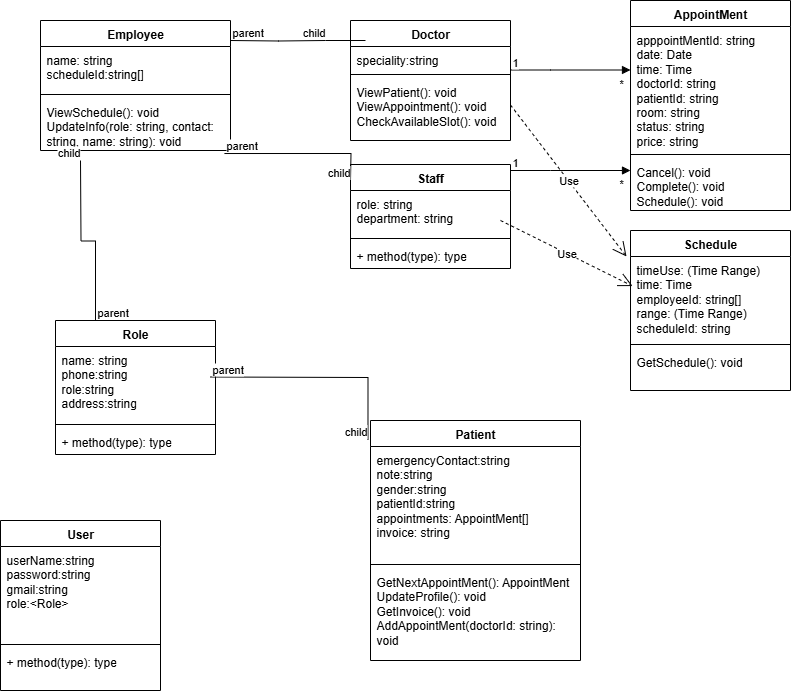

The diagram above was exported from draw.io. Its source (the exported page's mxGraphModel, read from the mxfile embedded in the PNG):
<mxGraphModel dx="1418" dy="756" grid="1" gridSize="10" guides="1" tooltips="1" connect="1" arrows="1" fold="1" page="1" pageScale="1" pageWidth="850" pageHeight="1100" background="#ffffff" math="0" shadow="0">
  <root>
    <mxCell id="0" />
    <mxCell id="1" parent="0" />
    <mxCell id="xfQUpqwxk4-0E_UHoi5w-2" value="Employee" style="swimlane;fontStyle=1;align=center;verticalAlign=top;childLayout=stackLayout;horizontal=1;startSize=26;horizontalStack=0;resizeParent=1;resizeParentMax=0;resizeLast=0;collapsible=1;marginBottom=0;whiteSpace=wrap;html=1;" vertex="1" parent="1">
      <mxGeometry x="80" y="30" width="190" height="130" as="geometry" />
    </mxCell>
    <mxCell id="xfQUpqwxk4-0E_UHoi5w-3" value="&lt;div&gt;&lt;span style=&quot;background-color: transparent; color: light-dark(rgb(0, 0, 0), rgb(255, 255, 255));&quot;&gt;name: string&lt;/span&gt;&lt;/div&gt;&lt;div&gt;&lt;div&gt;scheduleId:string[]&lt;/div&gt;&lt;/div&gt;" style="text;strokeColor=none;fillColor=none;align=left;verticalAlign=top;spacingLeft=4;spacingRight=4;overflow=hidden;rotatable=0;points=[[0,0.5],[1,0.5]];portConstraint=eastwest;whiteSpace=wrap;html=1;" vertex="1" parent="xfQUpqwxk4-0E_UHoi5w-2">
      <mxGeometry y="26" width="190" height="44" as="geometry" />
    </mxCell>
    <mxCell id="xfQUpqwxk4-0E_UHoi5w-4" value="" style="line;strokeWidth=1;fillColor=none;align=left;verticalAlign=middle;spacingTop=-1;spacingLeft=3;spacingRight=3;rotatable=0;labelPosition=right;points=[];portConstraint=eastwest;strokeColor=inherit;" vertex="1" parent="xfQUpqwxk4-0E_UHoi5w-2">
      <mxGeometry y="70" width="190" height="8" as="geometry" />
    </mxCell>
    <mxCell id="xfQUpqwxk4-0E_UHoi5w-5" value="ViewSchedule(): void&lt;div&gt;UpdateInfo(role: string, contact: string, name: string): void&lt;/div&gt;" style="text;strokeColor=none;fillColor=none;align=left;verticalAlign=top;spacingLeft=4;spacingRight=4;overflow=hidden;rotatable=0;points=[[0,0.5],[1,0.5]];portConstraint=eastwest;whiteSpace=wrap;html=1;" vertex="1" parent="xfQUpqwxk4-0E_UHoi5w-2">
      <mxGeometry y="78" width="190" height="52" as="geometry" />
    </mxCell>
    <mxCell id="xfQUpqwxk4-0E_UHoi5w-6" value="" style="endArrow=none;html=1;edgeStyle=orthogonalEdgeStyle;rounded=0;" edge="1" parent="1" target="xfQUpqwxk4-0E_UHoi5w-65">
      <mxGeometry relative="1" as="geometry">
        <mxPoint x="270" y="50" as="sourcePoint" />
        <mxPoint x="385" y="50" as="targetPoint" />
      </mxGeometry>
    </mxCell>
    <mxCell id="xfQUpqwxk4-0E_UHoi5w-7" value="parent" style="edgeLabel;resizable=0;html=1;align=left;verticalAlign=bottom;" connectable="0" vertex="1" parent="xfQUpqwxk4-0E_UHoi5w-6">
      <mxGeometry x="-1" relative="1" as="geometry" />
    </mxCell>
    <mxCell id="xfQUpqwxk4-0E_UHoi5w-8" value="child" style="edgeLabel;resizable=0;html=1;align=right;verticalAlign=bottom;" connectable="0" vertex="1" parent="xfQUpqwxk4-0E_UHoi5w-6">
      <mxGeometry x="1" relative="1" as="geometry" />
    </mxCell>
    <mxCell id="xfQUpqwxk4-0E_UHoi5w-9" value="Doctor" style="swimlane;fontStyle=1;align=center;verticalAlign=top;childLayout=stackLayout;horizontal=1;startSize=26;horizontalStack=0;resizeParent=1;resizeParentMax=0;resizeLast=0;collapsible=1;marginBottom=0;whiteSpace=wrap;html=1;" vertex="1" parent="1">
      <mxGeometry x="390" y="30" width="160" height="120" as="geometry" />
    </mxCell>
    <mxCell id="xfQUpqwxk4-0E_UHoi5w-10" value="speciality:string" style="text;strokeColor=none;fillColor=none;align=left;verticalAlign=top;spacingLeft=4;spacingRight=4;overflow=hidden;rotatable=0;points=[[0,0.5],[1,0.5]];portConstraint=eastwest;whiteSpace=wrap;html=1;" vertex="1" parent="xfQUpqwxk4-0E_UHoi5w-9">
      <mxGeometry y="26" width="160" height="24" as="geometry" />
    </mxCell>
    <mxCell id="xfQUpqwxk4-0E_UHoi5w-11" value="" style="line;strokeWidth=1;fillColor=none;align=left;verticalAlign=middle;spacingTop=-1;spacingLeft=3;spacingRight=3;rotatable=0;labelPosition=right;points=[];portConstraint=eastwest;strokeColor=inherit;" vertex="1" parent="xfQUpqwxk4-0E_UHoi5w-9">
      <mxGeometry y="50" width="160" height="8" as="geometry" />
    </mxCell>
    <mxCell id="xfQUpqwxk4-0E_UHoi5w-12" value="ViewPatient(): void&lt;div&gt;ViewAppointment(): void&lt;/div&gt;&lt;div&gt;CheckAvailableSlot(): void&lt;/div&gt;" style="text;strokeColor=none;fillColor=none;align=left;verticalAlign=top;spacingLeft=4;spacingRight=4;overflow=hidden;rotatable=0;points=[[0,0.5],[1,0.5]];portConstraint=eastwest;whiteSpace=wrap;html=1;" vertex="1" parent="xfQUpqwxk4-0E_UHoi5w-9">
      <mxGeometry y="58" width="160" height="62" as="geometry" />
    </mxCell>
    <mxCell id="xfQUpqwxk4-0E_UHoi5w-13" value="AppointMent" style="swimlane;fontStyle=1;align=center;verticalAlign=top;childLayout=stackLayout;horizontal=1;startSize=26;horizontalStack=0;resizeParent=1;resizeParentMax=0;resizeLast=0;collapsible=1;marginBottom=0;whiteSpace=wrap;html=1;" vertex="1" parent="1">
      <mxGeometry x="670" y="10" width="160" height="210" as="geometry" />
    </mxCell>
    <mxCell id="xfQUpqwxk4-0E_UHoi5w-14" value="apppointMentId: string&lt;div&gt;date: Date&lt;/div&gt;&lt;div&gt;time: Time&lt;/div&gt;&lt;div&gt;doctorId: string&lt;/div&gt;&lt;div&gt;patientId: string&lt;/div&gt;&lt;div&gt;room: string&lt;/div&gt;&lt;div&gt;status: string&lt;/div&gt;&lt;div&gt;price: string&lt;/div&gt;" style="text;strokeColor=none;fillColor=none;align=left;verticalAlign=top;spacingLeft=4;spacingRight=4;overflow=hidden;rotatable=0;points=[[0,0.5],[1,0.5]];portConstraint=eastwest;whiteSpace=wrap;html=1;" vertex="1" parent="xfQUpqwxk4-0E_UHoi5w-13">
      <mxGeometry y="26" width="160" height="124" as="geometry" />
    </mxCell>
    <mxCell id="xfQUpqwxk4-0E_UHoi5w-15" value="" style="line;strokeWidth=1;fillColor=none;align=left;verticalAlign=middle;spacingTop=-1;spacingLeft=3;spacingRight=3;rotatable=0;labelPosition=right;points=[];portConstraint=eastwest;strokeColor=inherit;" vertex="1" parent="xfQUpqwxk4-0E_UHoi5w-13">
      <mxGeometry y="150" width="160" height="8" as="geometry" />
    </mxCell>
    <mxCell id="xfQUpqwxk4-0E_UHoi5w-16" value="&lt;div&gt;Cancel(): void&lt;/div&gt;&lt;div&gt;Complete(): void&lt;/div&gt;&lt;div&gt;Schedule(): void&lt;/div&gt;" style="text;strokeColor=none;fillColor=none;align=left;verticalAlign=top;spacingLeft=4;spacingRight=4;overflow=hidden;rotatable=0;points=[[0,0.5],[1,0.5]];portConstraint=eastwest;whiteSpace=wrap;html=1;" vertex="1" parent="xfQUpqwxk4-0E_UHoi5w-13">
      <mxGeometry y="158" width="160" height="52" as="geometry" />
    </mxCell>
    <mxCell id="xfQUpqwxk4-0E_UHoi5w-19" value="&amp;nbsp; &amp;nbsp; &amp;nbsp; &amp;nbsp; &amp;nbsp; &amp;nbsp; &amp;nbsp; &amp;nbsp; &amp;nbsp; &amp;nbsp; &amp;nbsp; &amp;nbsp; &amp;nbsp; &amp;nbsp; &amp;nbsp; &amp;nbsp; &amp;nbsp; &amp;nbsp;*" style="endArrow=block;endFill=1;html=1;edgeStyle=orthogonalEdgeStyle;align=left;verticalAlign=top;rounded=0;" edge="1" parent="1">
      <mxGeometry x="-1" relative="1" as="geometry">
        <mxPoint x="550" y="79.5" as="sourcePoint" />
        <mxPoint x="670" y="79.5" as="targetPoint" />
        <Array as="points">
          <mxPoint x="590" y="79.5" />
          <mxPoint x="590" y="79.5" />
        </Array>
      </mxGeometry>
    </mxCell>
    <mxCell id="xfQUpqwxk4-0E_UHoi5w-20" value="1" style="edgeLabel;resizable=0;html=1;align=left;verticalAlign=bottom;" connectable="0" vertex="1" parent="xfQUpqwxk4-0E_UHoi5w-19">
      <mxGeometry x="-1" relative="1" as="geometry" />
    </mxCell>
    <mxCell id="xfQUpqwxk4-0E_UHoi5w-36" value="Staff" style="swimlane;fontStyle=1;align=center;verticalAlign=top;childLayout=stackLayout;horizontal=1;startSize=26;horizontalStack=0;resizeParent=1;resizeParentMax=0;resizeLast=0;collapsible=1;marginBottom=0;whiteSpace=wrap;html=1;" vertex="1" parent="1">
      <mxGeometry x="390" y="174" width="160" height="104" as="geometry" />
    </mxCell>
    <mxCell id="xfQUpqwxk4-0E_UHoi5w-37" value="role: string&lt;div&gt;department: string&lt;/div&gt;" style="text;strokeColor=none;fillColor=none;align=left;verticalAlign=top;spacingLeft=4;spacingRight=4;overflow=hidden;rotatable=0;points=[[0,0.5],[1,0.5]];portConstraint=eastwest;whiteSpace=wrap;html=1;" vertex="1" parent="xfQUpqwxk4-0E_UHoi5w-36">
      <mxGeometry y="26" width="160" height="44" as="geometry" />
    </mxCell>
    <mxCell id="xfQUpqwxk4-0E_UHoi5w-38" value="" style="line;strokeWidth=1;fillColor=none;align=left;verticalAlign=middle;spacingTop=-1;spacingLeft=3;spacingRight=3;rotatable=0;labelPosition=right;points=[];portConstraint=eastwest;strokeColor=inherit;" vertex="1" parent="xfQUpqwxk4-0E_UHoi5w-36">
      <mxGeometry y="70" width="160" height="8" as="geometry" />
    </mxCell>
    <mxCell id="xfQUpqwxk4-0E_UHoi5w-39" value="+ method(type): type" style="text;strokeColor=none;fillColor=none;align=left;verticalAlign=top;spacingLeft=4;spacingRight=4;overflow=hidden;rotatable=0;points=[[0,0.5],[1,0.5]];portConstraint=eastwest;whiteSpace=wrap;html=1;" vertex="1" parent="xfQUpqwxk4-0E_UHoi5w-36">
      <mxGeometry y="78" width="160" height="26" as="geometry" />
    </mxCell>
    <mxCell id="xfQUpqwxk4-0E_UHoi5w-43" value="&amp;nbsp; &amp;nbsp; &amp;nbsp; &amp;nbsp; &amp;nbsp; &amp;nbsp; &amp;nbsp; &amp;nbsp; &amp;nbsp; &amp;nbsp; &amp;nbsp; &amp;nbsp; &amp;nbsp; &amp;nbsp; &amp;nbsp; &amp;nbsp; &amp;nbsp; &amp;nbsp;*" style="endArrow=block;endFill=1;html=1;edgeStyle=orthogonalEdgeStyle;align=left;verticalAlign=top;rounded=0;" edge="1" parent="1">
      <mxGeometry x="-1" relative="1" as="geometry">
        <mxPoint x="550" y="180" as="sourcePoint" />
        <mxPoint x="670" y="180" as="targetPoint" />
        <Array as="points">
          <mxPoint x="590" y="180" />
          <mxPoint x="590" y="180" />
        </Array>
      </mxGeometry>
    </mxCell>
    <mxCell id="xfQUpqwxk4-0E_UHoi5w-44" value="1" style="edgeLabel;resizable=0;html=1;align=left;verticalAlign=bottom;" connectable="0" vertex="1" parent="xfQUpqwxk4-0E_UHoi5w-43">
      <mxGeometry x="-1" relative="1" as="geometry" />
    </mxCell>
    <mxCell id="xfQUpqwxk4-0E_UHoi5w-45" value="Schedule" style="swimlane;fontStyle=1;align=center;verticalAlign=top;childLayout=stackLayout;horizontal=1;startSize=26;horizontalStack=0;resizeParent=1;resizeParentMax=0;resizeLast=0;collapsible=1;marginBottom=0;whiteSpace=wrap;html=1;" vertex="1" parent="1">
      <mxGeometry x="670" y="240" width="160" height="160" as="geometry" />
    </mxCell>
    <mxCell id="xfQUpqwxk4-0E_UHoi5w-46" value="timeUse: (Time Range)&lt;br&gt;&lt;div&gt;time: Time&lt;/div&gt;&lt;div&gt;employeeId: string[]&lt;/div&gt;&lt;div&gt;range: (Time Range)&lt;/div&gt;&lt;div&gt;scheduleId: string&lt;/div&gt;" style="text;strokeColor=none;fillColor=none;align=left;verticalAlign=top;spacingLeft=4;spacingRight=4;overflow=hidden;rotatable=0;points=[[0,0.5],[1,0.5]];portConstraint=eastwest;whiteSpace=wrap;html=1;" vertex="1" parent="xfQUpqwxk4-0E_UHoi5w-45">
      <mxGeometry y="26" width="160" height="84" as="geometry" />
    </mxCell>
    <mxCell id="xfQUpqwxk4-0E_UHoi5w-47" value="" style="line;strokeWidth=1;fillColor=none;align=left;verticalAlign=middle;spacingTop=-1;spacingLeft=3;spacingRight=3;rotatable=0;labelPosition=right;points=[];portConstraint=eastwest;strokeColor=inherit;" vertex="1" parent="xfQUpqwxk4-0E_UHoi5w-45">
      <mxGeometry y="110" width="160" height="8" as="geometry" />
    </mxCell>
    <mxCell id="xfQUpqwxk4-0E_UHoi5w-48" value="GetSchedule(): void" style="text;strokeColor=none;fillColor=none;align=left;verticalAlign=top;spacingLeft=4;spacingRight=4;overflow=hidden;rotatable=0;points=[[0,0.5],[1,0.5]];portConstraint=eastwest;whiteSpace=wrap;html=1;" vertex="1" parent="xfQUpqwxk4-0E_UHoi5w-45">
      <mxGeometry y="118" width="160" height="42" as="geometry" />
    </mxCell>
    <mxCell id="xfQUpqwxk4-0E_UHoi5w-51" value="Use" style="endArrow=open;endSize=12;dashed=1;html=1;rounded=0;entryX=0.013;entryY=0.352;entryDx=0;entryDy=0;entryPerimeter=0;" edge="1" parent="1" target="xfQUpqwxk4-0E_UHoi5w-46">
      <mxGeometry width="160" relative="1" as="geometry">
        <mxPoint x="540" y="230" as="sourcePoint" />
        <mxPoint x="700" y="230" as="targetPoint" />
      </mxGeometry>
    </mxCell>
    <mxCell id="xfQUpqwxk4-0E_UHoi5w-53" value="Use" style="endArrow=open;endSize=12;dashed=1;html=1;rounded=0;entryX=-0.025;entryY=0;entryDx=0;entryDy=0;entryPerimeter=0;" edge="1" parent="1" target="xfQUpqwxk4-0E_UHoi5w-46">
      <mxGeometry width="160" relative="1" as="geometry">
        <mxPoint x="550" y="114.5" as="sourcePoint" />
        <mxPoint x="710" y="114.5" as="targetPoint" />
      </mxGeometry>
    </mxCell>
    <mxCell id="xfQUpqwxk4-0E_UHoi5w-54" value="User" style="swimlane;fontStyle=1;align=center;verticalAlign=top;childLayout=stackLayout;horizontal=1;startSize=26;horizontalStack=0;resizeParent=1;resizeParentMax=0;resizeLast=0;collapsible=1;marginBottom=0;whiteSpace=wrap;html=1;" vertex="1" parent="1">
      <mxGeometry x="40" y="530" width="160" height="170" as="geometry" />
    </mxCell>
    <mxCell id="xfQUpqwxk4-0E_UHoi5w-55" value="userName:string&lt;div&gt;password:string&lt;/div&gt;&lt;div&gt;gmail:string&lt;/div&gt;&lt;div&gt;role:&amp;lt;Role&amp;gt;&lt;/div&gt;" style="text;strokeColor=none;fillColor=none;align=left;verticalAlign=top;spacingLeft=4;spacingRight=4;overflow=hidden;rotatable=0;points=[[0,0.5],[1,0.5]];portConstraint=eastwest;whiteSpace=wrap;html=1;" vertex="1" parent="xfQUpqwxk4-0E_UHoi5w-54">
      <mxGeometry y="26" width="160" height="94" as="geometry" />
    </mxCell>
    <mxCell id="xfQUpqwxk4-0E_UHoi5w-56" value="" style="line;strokeWidth=1;fillColor=none;align=left;verticalAlign=middle;spacingTop=-1;spacingLeft=3;spacingRight=3;rotatable=0;labelPosition=right;points=[];portConstraint=eastwest;strokeColor=inherit;" vertex="1" parent="xfQUpqwxk4-0E_UHoi5w-54">
      <mxGeometry y="120" width="160" height="8" as="geometry" />
    </mxCell>
    <mxCell id="xfQUpqwxk4-0E_UHoi5w-57" value="+ method(type): type" style="text;strokeColor=none;fillColor=none;align=left;verticalAlign=top;spacingLeft=4;spacingRight=4;overflow=hidden;rotatable=0;points=[[0,0.5],[1,0.5]];portConstraint=eastwest;whiteSpace=wrap;html=1;" vertex="1" parent="xfQUpqwxk4-0E_UHoi5w-54">
      <mxGeometry y="128" width="160" height="42" as="geometry" />
    </mxCell>
    <mxCell id="xfQUpqwxk4-0E_UHoi5w-58" value="Role" style="swimlane;fontStyle=1;align=center;verticalAlign=top;childLayout=stackLayout;horizontal=1;startSize=26;horizontalStack=0;resizeParent=1;resizeParentMax=0;resizeLast=0;collapsible=1;marginBottom=0;whiteSpace=wrap;html=1;" vertex="1" parent="1">
      <mxGeometry x="95" y="330" width="160" height="134" as="geometry" />
    </mxCell>
    <mxCell id="xfQUpqwxk4-0E_UHoi5w-59" value="name: string&lt;div&gt;phone:string&lt;/div&gt;&lt;div&gt;role:string&lt;/div&gt;&lt;div&gt;address:string&lt;/div&gt;" style="text;strokeColor=none;fillColor=none;align=left;verticalAlign=top;spacingLeft=4;spacingRight=4;overflow=hidden;rotatable=0;points=[[0,0.5],[1,0.5]];portConstraint=eastwest;whiteSpace=wrap;html=1;" vertex="1" parent="xfQUpqwxk4-0E_UHoi5w-58">
      <mxGeometry y="26" width="160" height="74" as="geometry" />
    </mxCell>
    <mxCell id="xfQUpqwxk4-0E_UHoi5w-60" value="" style="line;strokeWidth=1;fillColor=none;align=left;verticalAlign=middle;spacingTop=-1;spacingLeft=3;spacingRight=3;rotatable=0;labelPosition=right;points=[];portConstraint=eastwest;strokeColor=inherit;" vertex="1" parent="xfQUpqwxk4-0E_UHoi5w-58">
      <mxGeometry y="100" width="160" height="8" as="geometry" />
    </mxCell>
    <mxCell id="xfQUpqwxk4-0E_UHoi5w-61" value="+ method(type): type" style="text;strokeColor=none;fillColor=none;align=left;verticalAlign=top;spacingLeft=4;spacingRight=4;overflow=hidden;rotatable=0;points=[[0,0.5],[1,0.5]];portConstraint=eastwest;whiteSpace=wrap;html=1;" vertex="1" parent="xfQUpqwxk4-0E_UHoi5w-58">
      <mxGeometry y="108" width="160" height="26" as="geometry" />
    </mxCell>
    <mxCell id="xfQUpqwxk4-0E_UHoi5w-62" value="" style="endArrow=none;html=1;edgeStyle=orthogonalEdgeStyle;rounded=0;exitX=0.968;exitY=1.058;exitDx=0;exitDy=0;exitPerimeter=0;" edge="1" parent="1" source="xfQUpqwxk4-0E_UHoi5w-5">
      <mxGeometry relative="1" as="geometry">
        <mxPoint x="275" y="190" as="sourcePoint" />
        <mxPoint x="390" y="190" as="targetPoint" />
      </mxGeometry>
    </mxCell>
    <mxCell id="xfQUpqwxk4-0E_UHoi5w-63" value="parent" style="edgeLabel;resizable=0;html=1;align=left;verticalAlign=bottom;" connectable="0" vertex="1" parent="xfQUpqwxk4-0E_UHoi5w-62">
      <mxGeometry x="-1" relative="1" as="geometry" />
    </mxCell>
    <mxCell id="xfQUpqwxk4-0E_UHoi5w-64" value="child" style="edgeLabel;resizable=0;html=1;align=right;verticalAlign=bottom;" connectable="0" vertex="1" parent="xfQUpqwxk4-0E_UHoi5w-62">
      <mxGeometry x="1" relative="1" as="geometry" />
    </mxCell>
    <mxCell id="xfQUpqwxk4-0E_UHoi5w-65" value="" style="line;strokeWidth=1;fillColor=none;align=left;verticalAlign=middle;spacingTop=-1;spacingLeft=3;spacingRight=3;rotatable=0;labelPosition=right;points=[];portConstraint=eastwest;strokeColor=inherit;" vertex="1" parent="1">
      <mxGeometry x="365" y="46" width="40" height="8" as="geometry" />
    </mxCell>
    <mxCell id="xfQUpqwxk4-0E_UHoi5w-78" value="" style="endArrow=none;html=1;edgeStyle=orthogonalEdgeStyle;rounded=0;exitX=0.25;exitY=0;exitDx=0;exitDy=0;" edge="1" parent="1" source="xfQUpqwxk4-0E_UHoi5w-58">
      <mxGeometry relative="1" as="geometry">
        <mxPoint x="130" y="270" as="sourcePoint" />
        <mxPoint x="120" y="170" as="targetPoint" />
      </mxGeometry>
    </mxCell>
    <mxCell id="xfQUpqwxk4-0E_UHoi5w-79" value="parent" style="edgeLabel;resizable=0;html=1;align=left;verticalAlign=bottom;" connectable="0" vertex="1" parent="xfQUpqwxk4-0E_UHoi5w-78">
      <mxGeometry x="-1" relative="1" as="geometry" />
    </mxCell>
    <mxCell id="xfQUpqwxk4-0E_UHoi5w-80" value="child" style="edgeLabel;resizable=0;html=1;align=right;verticalAlign=bottom;" connectable="0" vertex="1" parent="xfQUpqwxk4-0E_UHoi5w-78">
      <mxGeometry x="1" relative="1" as="geometry" />
    </mxCell>
    <mxCell id="xfQUpqwxk4-0E_UHoi5w-81" value="Patient" style="swimlane;fontStyle=1;align=center;verticalAlign=top;childLayout=stackLayout;horizontal=1;startSize=26;horizontalStack=0;resizeParent=1;resizeParentMax=0;resizeLast=0;collapsible=1;marginBottom=0;whiteSpace=wrap;html=1;" vertex="1" parent="1">
      <mxGeometry x="410" y="430" width="210" height="240" as="geometry" />
    </mxCell>
    <mxCell id="xfQUpqwxk4-0E_UHoi5w-82" value="emergencyContact:string&lt;div&gt;note:string&lt;/div&gt;&lt;div&gt;gender:string&lt;/div&gt;&lt;div&gt;patientId:string&lt;/div&gt;&lt;div&gt;appointments: AppointMent[]&lt;/div&gt;&lt;div&gt;invoice: string&lt;/div&gt;" style="text;strokeColor=none;fillColor=none;align=left;verticalAlign=top;spacingLeft=4;spacingRight=4;overflow=hidden;rotatable=0;points=[[0,0.5],[1,0.5]];portConstraint=eastwest;whiteSpace=wrap;html=1;" vertex="1" parent="xfQUpqwxk4-0E_UHoi5w-81">
      <mxGeometry y="26" width="210" height="114" as="geometry" />
    </mxCell>
    <mxCell id="xfQUpqwxk4-0E_UHoi5w-83" value="" style="line;strokeWidth=1;fillColor=none;align=left;verticalAlign=middle;spacingTop=-1;spacingLeft=3;spacingRight=3;rotatable=0;labelPosition=right;points=[];portConstraint=eastwest;strokeColor=inherit;" vertex="1" parent="xfQUpqwxk4-0E_UHoi5w-81">
      <mxGeometry y="140" width="210" height="8" as="geometry" />
    </mxCell>
    <mxCell id="xfQUpqwxk4-0E_UHoi5w-84" value="GetNextAppointMent(): AppointMent&lt;div&gt;UpdateProfile(): void&lt;/div&gt;&lt;div&gt;GetInvoice(): void&lt;/div&gt;&lt;div&gt;AddAppointMent(doctorId: string): void&lt;/div&gt;&lt;div&gt;&lt;br&gt;&lt;/div&gt;" style="text;strokeColor=none;fillColor=none;align=left;verticalAlign=top;spacingLeft=4;spacingRight=4;overflow=hidden;rotatable=0;points=[[0,0.5],[1,0.5]];portConstraint=eastwest;whiteSpace=wrap;html=1;" vertex="1" parent="xfQUpqwxk4-0E_UHoi5w-81">
      <mxGeometry y="148" width="210" height="92" as="geometry" />
    </mxCell>
    <mxCell id="xfQUpqwxk4-0E_UHoi5w-89" value="" style="endArrow=none;html=1;edgeStyle=orthogonalEdgeStyle;rounded=0;entryX=-0.012;entryY=0.081;entryDx=0;entryDy=0;entryPerimeter=0;" edge="1" parent="1" target="xfQUpqwxk4-0E_UHoi5w-81">
      <mxGeometry relative="1" as="geometry">
        <mxPoint x="250" y="386.5" as="sourcePoint" />
        <mxPoint x="410" y="386.5" as="targetPoint" />
      </mxGeometry>
    </mxCell>
    <mxCell id="xfQUpqwxk4-0E_UHoi5w-90" value="parent" style="edgeLabel;resizable=0;html=1;align=left;verticalAlign=bottom;" connectable="0" vertex="1" parent="xfQUpqwxk4-0E_UHoi5w-89">
      <mxGeometry x="-1" relative="1" as="geometry" />
    </mxCell>
    <mxCell id="xfQUpqwxk4-0E_UHoi5w-91" value="child" style="edgeLabel;resizable=0;html=1;align=right;verticalAlign=bottom;" connectable="0" vertex="1" parent="xfQUpqwxk4-0E_UHoi5w-89">
      <mxGeometry x="1" relative="1" as="geometry" />
    </mxCell>
  </root>
</mxGraphModel>